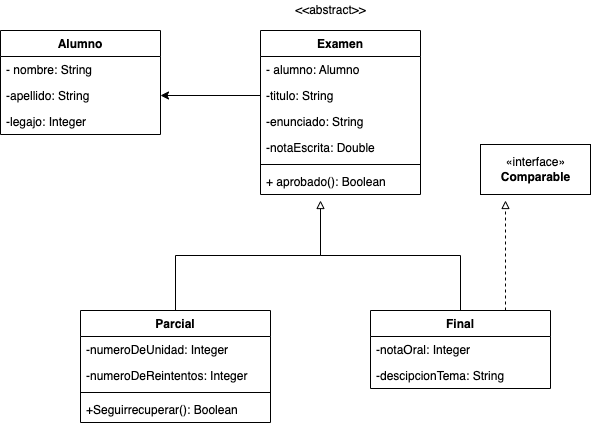

The diagram above was exported from draw.io. Its source (the exported page's mxGraphModel, read from the mxfile embedded in the PNG):
<mxGraphModel dx="1210" dy="797" grid="1" gridSize="10" guides="1" tooltips="1" connect="1" arrows="1" fold="1" page="1" pageScale="1" pageWidth="827" pageHeight="1169" math="0" shadow="0">
  <root>
    <mxCell id="0" />
    <mxCell id="1" parent="0" />
    <mxCell id="0Dmjcebqm0U3MmO0nC43-38" style="edgeStyle=orthogonalEdgeStyle;rounded=0;orthogonalLoop=1;jettySize=auto;html=1;endArrow=none;endFill=0;" edge="1" parent="1" source="0Dmjcebqm0U3MmO0nC43-1">
      <mxGeometry relative="1" as="geometry">
        <mxPoint x="400" y="220" as="targetPoint" />
        <Array as="points">
          <mxPoint x="255" y="265" />
          <mxPoint x="400" y="265" />
        </Array>
      </mxGeometry>
    </mxCell>
    <mxCell id="0Dmjcebqm0U3MmO0nC43-1" value="Parcial" style="swimlane;fontStyle=1;align=center;verticalAlign=top;childLayout=stackLayout;horizontal=1;startSize=26;horizontalStack=0;resizeParent=1;resizeParentMax=0;resizeLast=0;collapsible=1;marginBottom=0;" vertex="1" parent="1">
      <mxGeometry x="160" y="320" width="190" height="112" as="geometry" />
    </mxCell>
    <mxCell id="0Dmjcebqm0U3MmO0nC43-2" value="-numeroDeUnidad: Integer" style="text;strokeColor=none;fillColor=none;align=left;verticalAlign=top;spacingLeft=4;spacingRight=4;overflow=hidden;rotatable=0;points=[[0,0.5],[1,0.5]];portConstraint=eastwest;" vertex="1" parent="0Dmjcebqm0U3MmO0nC43-1">
      <mxGeometry y="26" width="190" height="26" as="geometry" />
    </mxCell>
    <mxCell id="0Dmjcebqm0U3MmO0nC43-29" value="-numeroDeReintentos: Integer" style="text;strokeColor=none;fillColor=none;align=left;verticalAlign=top;spacingLeft=4;spacingRight=4;overflow=hidden;rotatable=0;points=[[0,0.5],[1,0.5]];portConstraint=eastwest;" vertex="1" parent="0Dmjcebqm0U3MmO0nC43-1">
      <mxGeometry y="52" width="190" height="26" as="geometry" />
    </mxCell>
    <mxCell id="0Dmjcebqm0U3MmO0nC43-3" value="" style="line;strokeWidth=1;fillColor=none;align=left;verticalAlign=middle;spacingTop=-1;spacingLeft=3;spacingRight=3;rotatable=0;labelPosition=right;points=[];portConstraint=eastwest;" vertex="1" parent="0Dmjcebqm0U3MmO0nC43-1">
      <mxGeometry y="78" width="190" height="8" as="geometry" />
    </mxCell>
    <mxCell id="0Dmjcebqm0U3MmO0nC43-4" value="+Seguirrecuperar(): Boolean" style="text;strokeColor=none;fillColor=none;align=left;verticalAlign=top;spacingLeft=4;spacingRight=4;overflow=hidden;rotatable=0;points=[[0,0.5],[1,0.5]];portConstraint=eastwest;" vertex="1" parent="0Dmjcebqm0U3MmO0nC43-1">
      <mxGeometry y="86" width="190" height="26" as="geometry" />
    </mxCell>
    <mxCell id="0Dmjcebqm0U3MmO0nC43-37" style="edgeStyle=orthogonalEdgeStyle;rounded=0;orthogonalLoop=1;jettySize=auto;html=1;exitX=0.5;exitY=0;exitDx=0;exitDy=0;endArrow=block;endFill=0;" edge="1" parent="1" source="0Dmjcebqm0U3MmO0nC43-5">
      <mxGeometry relative="1" as="geometry">
        <mxPoint x="400" y="210" as="targetPoint" />
      </mxGeometry>
    </mxCell>
    <mxCell id="0Dmjcebqm0U3MmO0nC43-39" style="edgeStyle=orthogonalEdgeStyle;rounded=0;orthogonalLoop=1;jettySize=auto;html=1;exitX=0.75;exitY=0;exitDx=0;exitDy=0;endArrow=block;endFill=0;dashed=1;" edge="1" parent="1" source="0Dmjcebqm0U3MmO0nC43-5">
      <mxGeometry relative="1" as="geometry">
        <mxPoint x="585" y="210" as="targetPoint" />
      </mxGeometry>
    </mxCell>
    <mxCell id="0Dmjcebqm0U3MmO0nC43-5" value="Final" style="swimlane;fontStyle=1;align=center;verticalAlign=top;childLayout=stackLayout;horizontal=1;startSize=26;horizontalStack=0;resizeParent=1;resizeParentMax=0;resizeLast=0;collapsible=1;marginBottom=0;" vertex="1" parent="1">
      <mxGeometry x="450" y="320" width="180" height="78" as="geometry" />
    </mxCell>
    <mxCell id="0Dmjcebqm0U3MmO0nC43-6" value="-notaOral: Integer" style="text;strokeColor=none;fillColor=none;align=left;verticalAlign=top;spacingLeft=4;spacingRight=4;overflow=hidden;rotatable=0;points=[[0,0.5],[1,0.5]];portConstraint=eastwest;" vertex="1" parent="0Dmjcebqm0U3MmO0nC43-5">
      <mxGeometry y="26" width="180" height="26" as="geometry" />
    </mxCell>
    <mxCell id="0Dmjcebqm0U3MmO0nC43-30" value="-descipcionTema: String" style="text;strokeColor=none;fillColor=none;align=left;verticalAlign=top;spacingLeft=4;spacingRight=4;overflow=hidden;rotatable=0;points=[[0,0.5],[1,0.5]];portConstraint=eastwest;" vertex="1" parent="0Dmjcebqm0U3MmO0nC43-5">
      <mxGeometry y="52" width="180" height="26" as="geometry" />
    </mxCell>
    <mxCell id="0Dmjcebqm0U3MmO0nC43-10" value="Alumno" style="swimlane;fontStyle=1;align=center;verticalAlign=top;childLayout=stackLayout;horizontal=1;startSize=26;horizontalStack=0;resizeParent=1;resizeParentMax=0;resizeLast=0;collapsible=1;marginBottom=0;" vertex="1" parent="1">
      <mxGeometry x="80" y="40" width="160" height="104" as="geometry" />
    </mxCell>
    <mxCell id="0Dmjcebqm0U3MmO0nC43-11" value="- nombre: String" style="text;strokeColor=none;fillColor=none;align=left;verticalAlign=top;spacingLeft=4;spacingRight=4;overflow=hidden;rotatable=0;points=[[0,0.5],[1,0.5]];portConstraint=eastwest;" vertex="1" parent="0Dmjcebqm0U3MmO0nC43-10">
      <mxGeometry y="26" width="160" height="26" as="geometry" />
    </mxCell>
    <mxCell id="0Dmjcebqm0U3MmO0nC43-19" value="-apellido: String" style="text;strokeColor=none;fillColor=none;align=left;verticalAlign=top;spacingLeft=4;spacingRight=4;overflow=hidden;rotatable=0;points=[[0,0.5],[1,0.5]];portConstraint=eastwest;" vertex="1" parent="0Dmjcebqm0U3MmO0nC43-10">
      <mxGeometry y="52" width="160" height="26" as="geometry" />
    </mxCell>
    <mxCell id="0Dmjcebqm0U3MmO0nC43-21" value="-legajo: Integer" style="text;strokeColor=none;fillColor=none;align=left;verticalAlign=top;spacingLeft=4;spacingRight=4;overflow=hidden;rotatable=0;points=[[0,0.5],[1,0.5]];portConstraint=eastwest;" vertex="1" parent="0Dmjcebqm0U3MmO0nC43-10">
      <mxGeometry y="78" width="160" height="26" as="geometry" />
    </mxCell>
    <mxCell id="0Dmjcebqm0U3MmO0nC43-14" value="Examen" style="swimlane;fontStyle=1;align=center;verticalAlign=top;childLayout=stackLayout;horizontal=1;startSize=26;horizontalStack=0;resizeParent=1;resizeParentMax=0;resizeLast=0;collapsible=1;marginBottom=0;" vertex="1" parent="1">
      <mxGeometry x="340" y="40" width="160" height="164" as="geometry" />
    </mxCell>
    <mxCell id="0Dmjcebqm0U3MmO0nC43-15" value="- alumno: Alumno" style="text;strokeColor=none;fillColor=none;align=left;verticalAlign=top;spacingLeft=4;spacingRight=4;overflow=hidden;rotatable=0;points=[[0,0.5],[1,0.5]];portConstraint=eastwest;" vertex="1" parent="0Dmjcebqm0U3MmO0nC43-14">
      <mxGeometry y="26" width="160" height="26" as="geometry" />
    </mxCell>
    <mxCell id="0Dmjcebqm0U3MmO0nC43-24" value="-titulo: String" style="text;strokeColor=none;fillColor=none;align=left;verticalAlign=top;spacingLeft=4;spacingRight=4;overflow=hidden;rotatable=0;points=[[0,0.5],[1,0.5]];portConstraint=eastwest;" vertex="1" parent="0Dmjcebqm0U3MmO0nC43-14">
      <mxGeometry y="52" width="160" height="26" as="geometry" />
    </mxCell>
    <mxCell id="0Dmjcebqm0U3MmO0nC43-22" value="-enunciado: String" style="text;strokeColor=none;fillColor=none;align=left;verticalAlign=top;spacingLeft=4;spacingRight=4;overflow=hidden;rotatable=0;points=[[0,0.5],[1,0.5]];portConstraint=eastwest;" vertex="1" parent="0Dmjcebqm0U3MmO0nC43-14">
      <mxGeometry y="78" width="160" height="26" as="geometry" />
    </mxCell>
    <mxCell id="0Dmjcebqm0U3MmO0nC43-23" value="-notaEscrita: Double" style="text;strokeColor=none;fillColor=none;align=left;verticalAlign=top;spacingLeft=4;spacingRight=4;overflow=hidden;rotatable=0;points=[[0,0.5],[1,0.5]];portConstraint=eastwest;" vertex="1" parent="0Dmjcebqm0U3MmO0nC43-14">
      <mxGeometry y="104" width="160" height="26" as="geometry" />
    </mxCell>
    <mxCell id="0Dmjcebqm0U3MmO0nC43-16" value="" style="line;strokeWidth=1;fillColor=none;align=left;verticalAlign=middle;spacingTop=-1;spacingLeft=3;spacingRight=3;rotatable=0;labelPosition=right;points=[];portConstraint=eastwest;" vertex="1" parent="0Dmjcebqm0U3MmO0nC43-14">
      <mxGeometry y="130" width="160" height="8" as="geometry" />
    </mxCell>
    <mxCell id="0Dmjcebqm0U3MmO0nC43-17" value="+ aprobado(): Boolean" style="text;strokeColor=none;fillColor=none;align=left;verticalAlign=top;spacingLeft=4;spacingRight=4;overflow=hidden;rotatable=0;points=[[0,0.5],[1,0.5]];portConstraint=eastwest;" vertex="1" parent="0Dmjcebqm0U3MmO0nC43-14">
      <mxGeometry y="138" width="160" height="26" as="geometry" />
    </mxCell>
    <mxCell id="0Dmjcebqm0U3MmO0nC43-31" value="&amp;lt;&amp;lt;abstract&amp;gt;&amp;gt;" style="text;html=1;align=center;verticalAlign=middle;resizable=0;points=[];autosize=1;strokeColor=none;fillColor=none;" vertex="1" parent="1">
      <mxGeometry x="365" y="10" width="90" height="20" as="geometry" />
    </mxCell>
    <mxCell id="0Dmjcebqm0U3MmO0nC43-32" value="«interface»&lt;br&gt;&lt;b&gt;Comparable&lt;/b&gt;" style="html=1;" vertex="1" parent="1">
      <mxGeometry x="560" y="154" width="110" height="50" as="geometry" />
    </mxCell>
    <mxCell id="0Dmjcebqm0U3MmO0nC43-36" style="edgeStyle=orthogonalEdgeStyle;rounded=0;orthogonalLoop=1;jettySize=auto;html=1;" edge="1" parent="1" source="0Dmjcebqm0U3MmO0nC43-24">
      <mxGeometry relative="1" as="geometry">
        <mxPoint x="240" y="105" as="targetPoint" />
      </mxGeometry>
    </mxCell>
  </root>
</mxGraphModel>